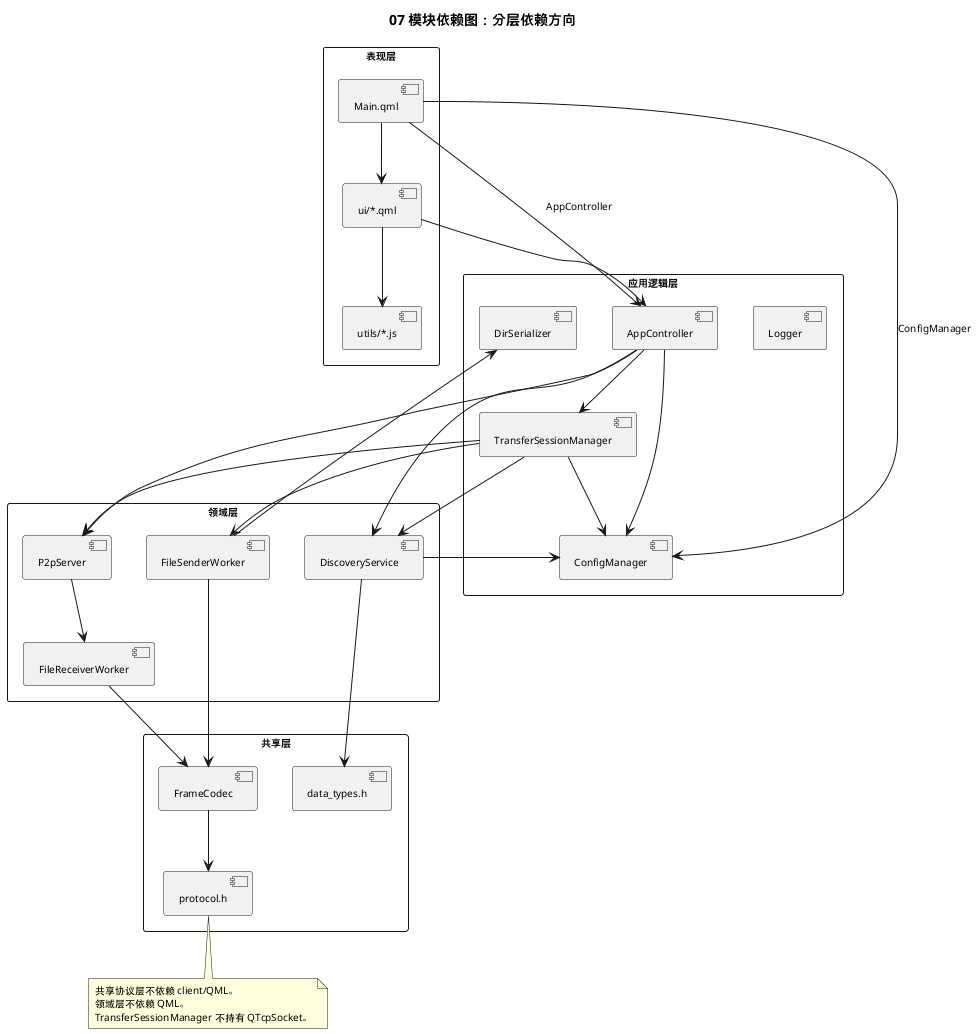

The diagram above was rendered by PlantUML. Its source (embedded in the PNG):
@startuml
title 07 模块依赖图：分层依赖方向
top to bottom direction
skinparam packageStyle rectangle
skinparam componentFontSize 11
skinparam defaultFontSize 10

package "表现层" {
  [Main.qml] as Main
  [ui/*.qml] as Ui
  [utils/*.js] as Js
}
package "应用逻辑层" {
  [AppController] as App
  [TransferSessionManager] as Tsm
  [ConfigManager] as Config
  [DirSerializer] as Dir
  [Logger] as Log
}
package "领域层" {
  [DiscoveryService] as Discovery
  [P2pServer] as P2p
  [FileSenderWorker] as Sender
  [FileReceiverWorker] as Receiver
}
package "共享层" {
  [FrameCodec] as Codec
  [protocol.h] as Protocol
  [data_types.h] as Types
}

Main --> App : AppController
Main --> Config : ConfigManager
Main --> Ui
Ui --> App
Ui --> Js
App --> Config
App --> Tsm
App --> Discovery
App --> P2p
Tsm --> Config
Tsm --> Discovery
Tsm --> P2p
Tsm --> Sender
P2p --> Receiver
Discovery --> Config
Discovery --> Types
Sender --> Dir
Sender --> Codec
Receiver --> Codec
Codec --> Protocol

note bottom of Protocol
共享协议层不依赖 client/QML。
领域层不依赖 QML。
TransferSessionManager 不持有 QTcpSocket。
end note
@enduml